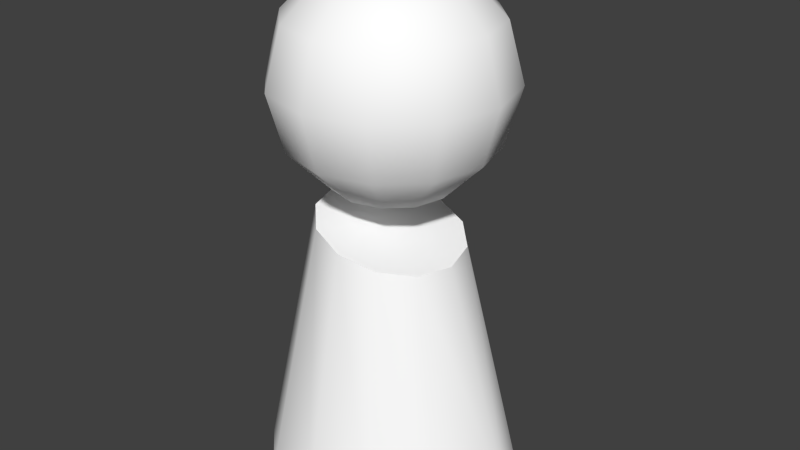 # Source: Pawn.blend  (saved by Blender 2.77.0; exported with 4.5.12 LTS)
import bpy
from mathutils import Matrix  # noqa: F401  (used for matrix-valued properties, if any)

bpy.ops.wm.read_factory_settings(use_empty=True)
scene = bpy.context.scene
scene.name = 'Scene'

# ---- collections
col_collection_1 = bpy.data.collections.new('Collection 1'); scene.collection.children.link(col_collection_1)

# ---- materials (node trees are filled in below, after node groups)
mat_material_001 = bpy.data.materials.new('material.001')
mat_material_001.alpha_threshold = 0.0
mat_material_001.use_transparent_shadow = False
mat_material_001.diffuse_color = (1.0, 1.0, 1.0, 1.0)
mat_material_001.roughness = 0.5

# ---- material node trees

# ---- world
world_world = bpy.data.worlds.new('World'); scene.world = world_world
world_world.color = (0.05088, 0.05088, 0.05088)
world_world.use_sun_shadow = False
world_world.sun_shadow_jitter_overblur = 0.0
world_world.cycles.sampling_method = 'NONE'
world_world.cycles.sample_map_resolution = 256

# ---- meshes
me_id10 = bpy.data.meshes.new('ID10')
me_id10.from_pydata([(4.958, -8.175, 43.26), (4.958, -2.725, 47.25), (2.964, -4.72, 47.25), (8.414, -4.72, 43.26), (5.689, -9.44, 37.81), (9.678, -5.45, 37.81), (9.678, 8.882e-15, 43.26), (5.689, 8.882e-15, 47.25), (0.2385, 8.882e-15, 48.71), (0.2385, -9.44, 43.26), (0.2385, -5.45, 47.25), (0.2385, -10.9, 37.81), (4.958, -8.175, 32.36), (8.414, -4.72, 32.36), (11.14, 8.882e-15, 37.81), (8.414, 4.72, 43.26), (4.958, 2.725, 47.25), (-4.481, -8.175, 43.26), (-2.486, -4.72, 47.25), (-5.211, -9.44, 37.81), (0.2385, -9.44, 32.36), (4.958, -2.725, 28.37), (2.964, -4.72, 28.37), (9.678, 8.882e-15, 32.36), (9.678, 5.45, 37.81), (4.958, 8.175, 43.26), (2.964, 4.72, 47.25), (-4.481, -2.725, 47.25), (-7.936, -4.72, 43.26), (-9.201, -5.45, 37.81), (-4.481, -8.175, 32.36), (0.2385, -5.45, 28.37), (0.2385, 8.882e-15, 26.91), (5.689, 8.882e-15, 28.37), (8.414, 4.72, 32.36), (5.689, 9.44, 37.81), (0.2385, 5.45, 47.25), (0.2385, 9.44, 43.26), (-9.201, 8.882e-15, 43.26), (-5.211, 8.882e-15, 47.25), (-10.66, 1.776e-15, 37.81), (-7.936, -4.72, 32.36), (-2.486, -4.72, 28.37), (4.958, 2.725, 28.37), (4.958, 8.175, 32.36), (0.2385, 10.9, 37.81), (-2.486, 4.72, 47.25), (-4.481, 8.175, 43.26), (-4.481, 2.725, 47.25), (-7.936, 4.72, 43.26), (-9.201, 5.45, 37.81), (-9.201, -5.329e-15, 32.36), (-4.481, -2.725, 28.37), (2.964, 4.72, 28.37), (0.2385, 9.44, 32.36), (-5.211, 9.44, 37.81), (-7.936, 4.72, 32.36), (-5.211, 8.882e-15, 28.37), (0.2385, 5.45, 28.37), (-4.481, 8.175, 32.36), (-4.481, 2.725, 28.37), (-2.486, 4.72, 28.37), (0.0, -7.0, 24.0), (6.0, -10.39, 0.0), (3.381, -6.062, 23.09), (-1.776e-15, -12.0, 0.0), (10.39, -6.0, 0.0), (-5.856, -3.5, 25.57), (-5.856, 3.5, 25.57), (-6.761, 0.0, 25.81), (-3.381, -6.062, 24.91), (-3.381, 6.062, 24.91), (0.0, -7.0, 24.0), (0.0, 7.0, 24.0), (3.381, -6.062, 23.09), (3.381, 6.062, 23.09), (5.856, -3.5, 22.43), (5.856, 3.5, 22.43), (6.761, 0.0, 22.19), (-3.381, -6.062, 24.91), (-10.39, 6.0, 0.0), (-10.39, -6.0, 0.0), (-12.0, 1.776e-15, 0.0), (-6.0, -10.39, 0.0), (-6.0, 10.39, 0.0), (-1.776e-15, -12.0, 0.0), (0.0, 12.0, 0.0), (6.0, -10.39, 0.0), (6.0, 10.39, 0.0), (10.39, -6.0, 0.0), (10.39, 6.0, 0.0), (14.0, 0.0, 0.0), (5.856, -3.5, 22.43), (-5.856, 3.5, 25.57), (-3.381, 6.062, 24.91), (-6.0, 10.39, 0.0), (-10.39, 6.0, 0.0), (-6.761, 0.0, 25.81), (-10.39, -6.0, 0.0), (-5.856, -3.5, 25.57), (-6.0, -10.39, 0.0), (6.761, 0.0, 22.19), (14.0, 0.0, 0.0), (5.856, 3.5, 22.43), (3.381, 6.062, 23.09), (10.39, 6.0, 0.0), (0.0, 7.0, 24.0), (6.0, 10.39, 0.0), (0.0, 12.0, 0.0), (-12.0, 1.776e-15, 0.0)], [], [(0, 1, 2), (1, 0, 3), (3, 4, 5), (4, 3, 0), (6, 1, 3), (1, 6, 7), (1, 8, 2), (2, 9, 0), (9, 2, 10), (0, 11, 4), (11, 0, 9), (5, 12, 13), (12, 5, 4), (14, 3, 5), (3, 14, 6), (15, 7, 6), (7, 15, 16), (7, 8, 1), (2, 8, 10), (10, 17, 9), (17, 10, 18), (9, 19, 11), (19, 9, 17), (4, 20, 12), (20, 4, 11), (21, 12, 22), (12, 21, 13), (13, 14, 5), (14, 13, 23), (24, 6, 14), (6, 24, 15), (16, 25, 26), (25, 16, 15), (7, 16, 8), (8, 18, 10), (17, 27, 28), (27, 17, 18), (17, 29, 19), (29, 17, 28), (11, 30, 20), (30, 11, 19), (12, 31, 22), (31, 12, 20), (21, 22, 32), (33, 13, 21), (13, 33, 23), (34, 14, 23), (14, 34, 24), (24, 25, 15), (25, 24, 35), (36, 25, 37), (25, 36, 26), (16, 26, 8), (8, 27, 18), (27, 38, 28), (38, 27, 39), (28, 40, 29), (40, 28, 38), (19, 41, 30), (41, 19, 29), (42, 20, 30), (20, 42, 31), (22, 31, 32), (33, 21, 32), (43, 23, 33), (23, 43, 34), (44, 24, 34), (24, 44, 35), (37, 35, 45), (35, 37, 25), (46, 37, 47), (37, 46, 36), (26, 36, 8), (8, 39, 27), (48, 38, 39), (38, 48, 49), (38, 50, 40), (50, 38, 49), (40, 41, 29), (41, 40, 51), (52, 30, 41), (30, 52, 42), (31, 42, 32), (33, 32, 43), (44, 43, 53), (43, 44, 34), (45, 44, 54), (44, 45, 35), (47, 45, 55), (45, 47, 37), (48, 47, 49), (47, 48, 46), (36, 46, 8), (8, 48, 39), (49, 55, 50), (55, 49, 47), (40, 56, 51), (56, 40, 50), (57, 41, 51), (41, 57, 52), (32, 42, 52), (43, 32, 53), (54, 53, 58), (53, 54, 44), (55, 54, 59), (54, 55, 45), (8, 46, 48), (50, 59, 56), (59, 50, 55), (56, 57, 51), (57, 56, 60), (32, 52, 57), (53, 32, 58), (59, 58, 61), (58, 59, 54), (59, 60, 56), (60, 59, 61), (32, 57, 60), (58, 32, 61), (32, 60, 61), (62, 63, 64), (62, 65, 63), (64, 63, 66), (67, 68, 69), (68, 67, 70), (68, 70, 71), (71, 70, 72), (71, 72, 73), (73, 72, 74), (73, 74, 75), (75, 74, 76), (75, 76, 77), (77, 76, 78), (79, 65, 62), (80, 81, 82), (81, 80, 83), (83, 80, 84), (83, 84, 85), (85, 84, 86), (85, 86, 87), (87, 86, 88), (87, 88, 89), (89, 88, 90), (89, 90, 91), (92, 64, 66), (93, 94, 95), (96, 97, 93), (97, 98, 99), (99, 100, 79), (101, 92, 102), (103, 101, 102), (104, 103, 105), (106, 104, 107), (94, 106, 108), (79, 100, 65), (93, 95, 96), (94, 108, 95), (106, 107, 108), (107, 104, 105), (105, 103, 102), (102, 92, 66), (99, 98, 100), (109, 98, 97), (96, 109, 97)])
me_id10.polygons.foreach_set('use_smooth', [True] * 164)
me_id10.materials.append(mat_material_001)
me_id10.use_remesh_preserve_volume = False
me_id10.use_remesh_preserve_attributes = False
me_id10.use_mirror_vertex_groups = False
me_id10.update()
arm_armature = bpy.data.armatures.new('Armature')  # bones are not reproduced

# ---- objects
ob_armature = bpy.data.objects.new('Armature', arm_armature)
ob_sketchup_001 = bpy.data.objects.new('SketchUp.001', me_id10)

# ---- transforms, parenting, visibility, modifiers, constraints
ob_armature.location = (0.0, 0.0, -0.005364)
ob_armature.show_in_front = True
ob_armature.lineart.crease_threshold = 0.0
ob_sketchup_001.parent = ob_armature
ob_sketchup_001.location = (0.0, 0.0, 0.0)
ob_sketchup_001.scale = (0.0254, 0.0254, 0.0254)
ob_sketchup_001.lineart.crease_threshold = 0.0
_vg = ob_sketchup_001.vertex_groups.new(name='Bone')
_vg.add([62, 63, 64, 65, 66, 67, 68, 69, 70, 71, 72, 73, 74, 75, 76, 77, 78, 79, 80, 81, 82, 83, 84, 85, 86, 87, 88, 89, 90, 91, 92, 93, 94, 95, 96, 97, 98, 99, 100, 101, 102, 103, 104, 105, 106, 107, 108, 109], 1.0, 'REPLACE')
_vg = ob_sketchup_001.vertex_groups.new(name='Bone.001')
for _i, _w in zip([0, 1, 2, 3, 4, 5, 6, 7, 8, 9, 10, 11, 12, 13, 14, 15, 16, 17, 18, 19, 20, 21, 22, 23, 24, 25, 26, 27, 28, 29, 30, 31, 32, 33, 34, 35, 36, 37, 38, 39, 40, 41, 42, 43, 44, 45, 46, 47, 48, 49, 50, 51, 52, 53, 54, 55, 56, 57, 58, 59, 60, 61, 64, 92, 97, 99, 101, 103], [1.0, 1.0, 1.0, 1.0, 1.0, 1.0, 1.0, 1.0, 1.0, 1.0, 1.0, 1.0, 1.0, 1.0, 1.0, 1.0, 1.0, 1.0, 1.0, 1.0, 1.0, 1.0, 1.0, 1.0, 1.0, 1.0, 1.0, 1.0, 1.0, 1.0, 1.0, 1.0, 1.0, 1.0, 1.0, 1.0, 1.0, 1.0, 1.0, 1.0, 1.0, 1.0, 1.0, 1.0, 1.0, 1.0, 1.0, 1.0, 1.0, 1.0, 1.0, 1.0, 1.0, 1.0, 1.0, 1.0, 1.0, 1.0, 1.0, 1.0, 1.0, 1.0, 0.0001112, 0.01663, 0.00241, 0.01343, 0.02451, 0.001999]): _vg.add([_i], _w, 'REPLACE')
_m = ob_sketchup_001.modifiers.new('Armature', 'ARMATURE')
_m.object = ob_armature

# ---- collection membership
col_collection_1.objects.link(ob_armature)
col_collection_1.objects.link(ob_sketchup_001)

# ---- scene / render settings (as saved in the file)
scene.frame_start = 1; scene.frame_end = 30; scene.frame_set(26)
scene.render.engine = 'BLENDER_EEVEE_NEXT'
scene.render.resolution_percentage = 50
scene.render.dither_intensity = 0.0
scene.cycles.use_denoising = False
scene.cycles.samples = 10
scene.cycles.sampling_pattern = 'TABULATED_SOBOL'
scene.cycles.light_sampling_threshold = 0.0
scene.cycles.use_adaptive_sampling = False
scene.cycles.use_light_tree = False
scene.cycles.blur_glossy = 0.0
scene.cycles.pixel_filter_type = 'GAUSSIAN'
scene.cycles.sample_clamp_indirect = 0.0
scene.view_settings.view_transform = 'Standard'
bpy.context.view_layer.update()

# ---- added for rendering (the .blend has no active camera and no usable light): camera, sun
cam_auto = bpy.data.cameras.new('AutoCamera')
cam_auto.lens = 50.0
cam_auto.sensor_width = 36.0
cam_auto.clip_end = 1000.0
ob_auto_camera = bpy.data.objects.new('AutoCamera', cam_auto)
scene.collection.objects.link(ob_auto_camera)
ob_auto_camera.location = (1.4403, -1.69788, 1.74519)
ob_auto_camera.rotation_euler = (1.09748, -7.21219e-08, 0.694738)
scene.camera = ob_auto_camera
light_auto_sun = bpy.data.lights.new('AutoSun', 'SUN')
light_auto_sun.energy = 3.0
light_auto_sun.angle = 0.0523599
ob_auto_sun = bpy.data.objects.new('AutoSun', light_auto_sun)
scene.collection.objects.link(ob_auto_sun)
ob_auto_sun.rotation_euler = (0.872665, 0.174533, 0.523599)
bpy.context.view_layer.update()
